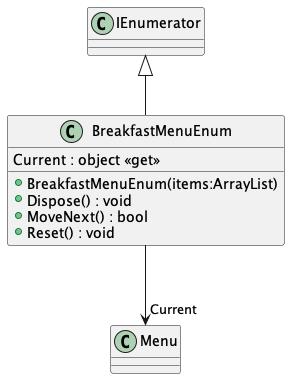

The diagram above was rendered by PlantUML. Its source (embedded in the PNG):
@startuml
class BreakfastMenuEnum {
    + BreakfastMenuEnum(items:ArrayList)
    + Dispose() : void
    + MoveNext() : bool
    + Reset() : void
    Current : object <<get>>
}
IEnumerator <|-- BreakfastMenuEnum
BreakfastMenuEnum --> "Current" Menu
@enduml